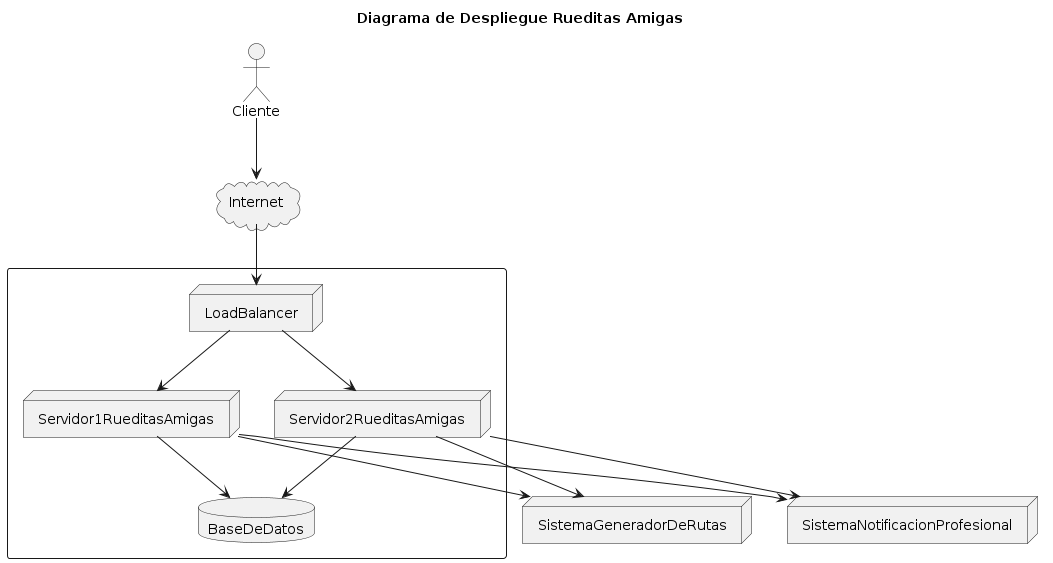

The diagram above was rendered by PlantUML. Its source (embedded in the PNG):
@startuml
'https://plantuml.com/deployment-diagram

title Diagrama de Despliegue Rueditas Amigas

node "SistemaGeneradorDeRutas"
actor "Cliente"
cloud "Internet"
node "SistemaNotificacionProfesional"


rectangle  {
node "LoadBalancer"
node "Servidor1RueditasAmigas"
node "Servidor2RueditasAmigas"
database "BaseDeDatos"
}

"LoadBalancer" -> "Servidor1RueditasAmigas"
"LoadBalancer" --> "Servidor2RueditasAmigas"
"Servidor1RueditasAmigas" --> "BaseDeDatos"
"Servidor2RueditasAmigas" --> "BaseDeDatos"
"Servidor1RueditasAmigas" --> "SistemaNotificacionProfesional"
"Servidor2RueditasAmigas" --> "SistemaNotificacionProfesional"
"Servidor1RueditasAmigas" --> "SistemaGeneradorDeRutas"
"Servidor2RueditasAmigas" --> "SistemaGeneradorDeRutas"
"Cliente" --> "Internet"
"Internet" --> "LoadBalancer"


@enduml